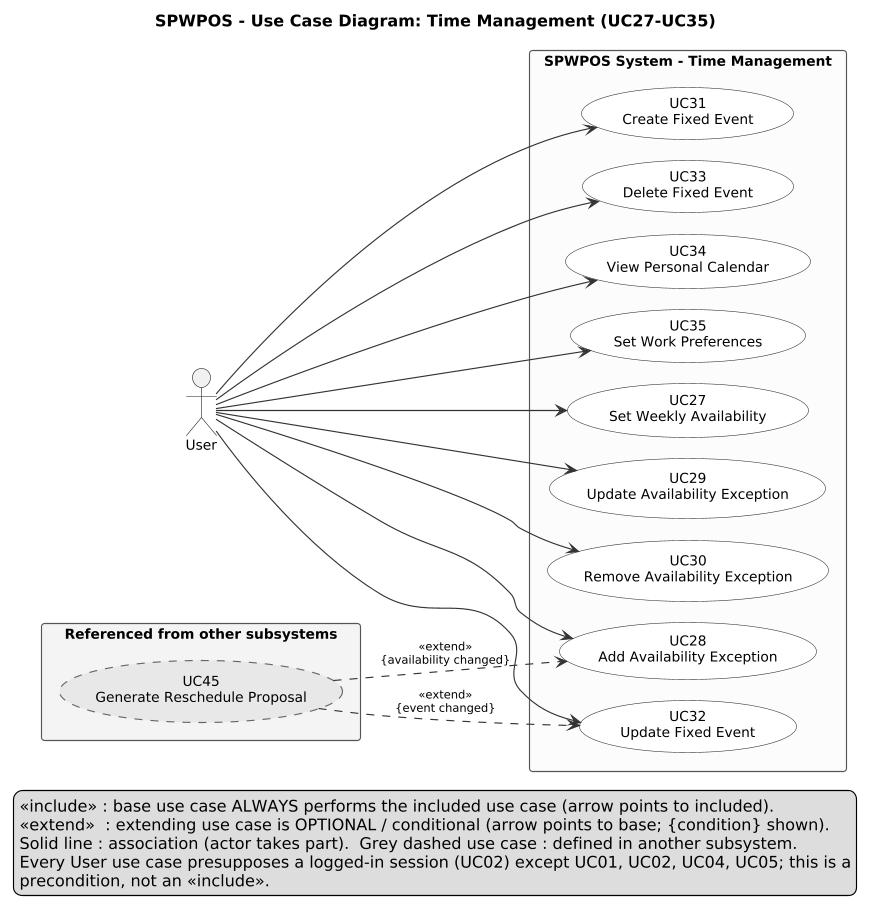

The diagram above was rendered by PlantUML. Its source (embedded in the PNG):
@startuml
left to right direction
skinparam dpi 110
skinparam shadowing false
skinparam defaultFontName Arial
skinparam defaultFontSize 12
skinparam packageStyle rectangle
skinparam usecase {
  BackgroundColor #FFFFFF
  BorderColor #333333
  ArrowColor #333333
}
skinparam rectangle {
  BackgroundColor #FCFCFC
  BorderColor #555555
}
skinparam ArrowFontSize 10
skinparam nodesep 18
skinparam ranksep 45

title SPWPOS - Use Case Diagram: Time Management (UC27-UC35)
actor "User" as User
rectangle "SPWPOS System - Time Management" {
  usecase "UC27\nSet Weekly Availability" as UC27
  usecase "UC28\nAdd Availability Exception" as UC28
  usecase "UC29\nUpdate Availability Exception" as UC29
  usecase "UC30\nRemove Availability Exception" as UC30
  usecase "UC31\nCreate Fixed Event" as UC31
  usecase "UC32\nUpdate Fixed Event" as UC32
  usecase "UC33\nDelete Fixed Event" as UC33
  usecase "UC34\nView Personal Calendar" as UC34
  usecase "UC35\nSet Work Preferences" as UC35
}
rectangle "Referenced from other subsystems" #F4F4F4 {
  usecase "UC45\nGenerate Reschedule Proposal" as UC45 #E8E8E8;line.dashed;line:666666
}
User --> UC27
User --> UC28
User --> UC29
User --> UC30
User --> UC31
User --> UC32
User --> UC33
User --> UC34
User --> UC35
UC45 ..> UC28 : <<extend>>\n{availability changed}
UC45 ..> UC32 : <<extend>>\n{event changed}
legend bottom
  <<include>> : base use case ALWAYS performs the included use case (arrow points to included).
  <<extend>>  : extending use case is OPTIONAL / conditional (arrow points to base; {condition} shown).
  Solid line : association (actor takes part).  Grey dashed use case : defined in another subsystem.
  Every User use case presupposes a logged-in session (UC02) except UC01, UC02, UC04, UC05; this is a
  precondition, not an <<include>>.
endlegend
@enduml